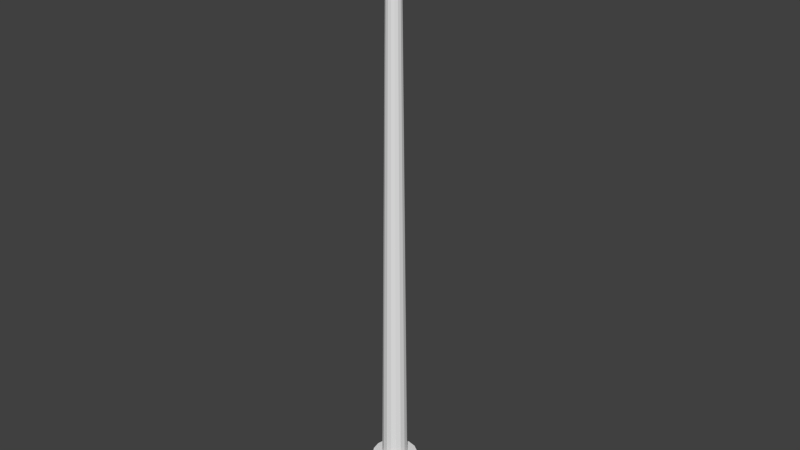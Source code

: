 # Source: eolienne.blend  (saved by Blender 2.69.0; exported with 4.5.12 LTS)
import bpy
from mathutils import Matrix  # noqa: F401  (used for matrix-valued properties, if any)

bpy.ops.wm.read_factory_settings(use_empty=True)
scene = bpy.context.scene
scene.name = 'Scene'

# ---- collections
col_collection_1 = bpy.data.collections.new('Collection 1'); scene.collection.children.link(col_collection_1)

# ---- world
world_world = bpy.data.worlds.new('World'); scene.world = world_world
world_world.color = (0.05088, 0.05088, 0.05088)
world_world.use_sun_shadow = False
world_world.sun_shadow_jitter_overblur = 0.0
world_world.cycles.sampling_method = 'MANUAL'
world_world.cycles.sample_map_resolution = 256

# ---- meshes
me_cylinder = bpy.data.meshes.new('Cylinder')
me_cylinder.from_pydata([(0.0, 1.0, -1.0), (-4.122e-07, 1.0, 2.5), (0.3827, 0.9239, -1.0), (0.3827, 0.9239, 2.5), (0.7071, 0.7071, -1.0), (0.7071, 0.7071, 2.5), (0.9239, 0.3827, -1.0), (0.9239, 0.3827, 2.5), (1.0, -4.371e-08, -1.0), (1.0, 3.685e-07, 2.5), (0.9239, -0.3827, -1.0), (0.9239, -0.3827, 2.5), (0.7071, -0.7071, -1.0), (0.7071, -0.7071, 2.5), (0.3827, -0.9239, -1.0), (0.3827, -0.9239, 2.5), (1.51e-07, -1.0, -1.0), (-2.612e-07, -1.0, 2.5), (-0.3827, -0.9239, -1.0), (-0.3827, -0.9239, 2.5), (-0.7071, -0.7071, -1.0), (-0.7071, -0.7071, 2.5), (-0.9239, -0.3827, -1.0), (-0.9239, -0.3827, 2.5), (-1.0, 1.192e-08, -1.0), (-1.0, 4.241e-07, 2.5), (-0.9239, 0.3827, -1.0), (-0.9239, 0.3827, 2.5), (-0.7071, 0.7071, -1.0), (-0.7071, 0.7071, 2.5), (-0.3827, 0.9239, -1.0), (-0.3827, 0.9239, 2.5), (-3.651e-07, 0.8722, 3.519), (0.3338, 0.8058, 3.519), (0.6168, 0.6168, 3.519), (0.8058, 0.3338, 3.519), (0.8722, 6.393e-07, 3.519), (0.8058, -0.3338, 3.519), (0.6168, -0.6168, 3.519), (0.3338, -0.8058, 3.519), (-2.334e-07, -0.8722, 3.519), (-0.3338, -0.8058, 3.519), (-0.6168, -0.6168, 3.519), (-0.8058, -0.3338, 3.519), (-0.8722, 6.878e-07, 3.519), (-0.8058, 0.3338, 3.519), (-0.6168, 0.6168, 3.519), (-0.3338, 0.8058, 3.519), (-5.199e-07, 0.6531, 4.732), (0.2499, 0.6034, 4.732), (0.4618, 0.4618, 4.732), (0.6034, 0.2499, 4.732), (0.6531, 9.556e-07, 4.732), (0.6034, -0.2499, 4.732), (0.4618, -0.4618, 4.732), (0.2499, -0.6034, 4.732), (-4.213e-07, -0.6531, 4.732), (-0.2499, -0.6034, 4.732), (-0.4618, -0.4618, 4.732), (-0.6034, -0.2499, 4.732), (-0.6531, 9.92e-07, 4.732), (-0.6034, 0.2499, 4.732), (-0.4618, 0.4618, 4.732), (-0.2499, 0.6034, 4.732), (-5.217e-07, 0.3894, 5.631), (0.149, 0.3597, 5.631), (0.2753, 0.2753, 5.631), (0.3597, 0.149, 5.631), (0.3894, 1.198e-06, 5.631), (0.3597, -0.149, 5.631), (0.2753, -0.2753, 5.631), (0.149, -0.3597, 5.631), (-4.629e-07, -0.3894, 5.631), (-0.149, -0.3597, 5.631), (-0.2753, -0.2753, 5.631), (-0.3597, -0.149, 5.631), (-0.3894, 1.22e-06, 5.631), (-0.3597, 0.149, 5.631), (-0.2753, 0.2753, 5.631), (-0.149, 0.3597, 5.631), (-5.986e-07, 0.07668, 6.306), (0.02934, 0.07084, 6.306), (0.05422, 0.05422, 6.306), (0.07084, 0.02934, 6.306), (0.07668, 1.408e-06, 6.306), (0.07084, -0.02934, 6.306), (0.05422, -0.05422, 6.306), (0.02934, -0.07084, 6.306), (-5.871e-07, -0.07668, 6.306), (-0.02934, -0.07084, 6.306), (-0.05422, -0.05422, 6.306), (-0.07084, -0.02934, 6.306), (-0.07668, 1.413e-06, 6.306), (-0.07084, 0.02934, 6.306), (-0.05422, 0.05422, 6.306), (-0.02934, 0.07084, 6.306)], [], [(0, 1, 3, 2), (2, 3, 5, 4), (4, 5, 7, 6), (6, 7, 9, 8), (8, 9, 11, 10), (10, 11, 13, 12), (12, 13, 15, 14), (14, 15, 17, 16), (16, 17, 19, 18), (18, 19, 21, 20), (20, 21, 23, 22), (22, 23, 25, 24), (24, 25, 27, 26), (26, 27, 29, 28), (1, 31, 47, 32), (30, 31, 1, 0), (28, 29, 31, 30), (0, 2, 4, 6, 8, 10, 12, 14, 16, 18, 20, 22, 24, 26, 28, 30), (32, 47, 63, 48), (17, 15, 39, 40), (25, 23, 43, 44), (9, 7, 35, 36), (23, 21, 42, 43), (7, 5, 34, 35), (31, 29, 46, 47), (15, 13, 38, 39), (13, 11, 37, 38), (21, 19, 41, 42), (5, 3, 33, 34), (3, 1, 32, 33), (29, 27, 45, 46), (27, 25, 44, 45), (11, 9, 36, 37), (19, 17, 40, 41), (56, 55, 71, 72), (44, 43, 59, 60), (40, 39, 55, 56), (36, 35, 51, 52), (37, 36, 52, 53), (33, 32, 48, 49), (45, 44, 60, 61), (41, 40, 56, 57), (42, 41, 57, 58), (38, 37, 53, 54), (34, 33, 49, 50), (46, 45, 61, 62), (47, 46, 62, 63), (43, 42, 58, 59), (39, 38, 54, 55), (35, 34, 50, 51), (64, 79, 95, 80), (52, 51, 67, 68), (48, 63, 79, 64), (60, 59, 75, 76), (61, 60, 76, 77), (57, 56, 72, 73), (53, 52, 68, 69), (49, 48, 64, 65), (62, 61, 77, 78), (58, 57, 73, 74), (54, 53, 69, 70), (50, 49, 65, 66), (51, 50, 66, 67), (63, 62, 78, 79), (59, 58, 74, 75), (55, 54, 70, 71), (81, 80, 95, 94, 93, 92, 91, 90, 89, 88, 87, 86, 85, 84, 83, 82), (76, 75, 91, 92), (72, 71, 87, 88), (68, 67, 83, 84), (65, 64, 80, 81), (77, 76, 92, 93), (73, 72, 88, 89), (69, 68, 84, 85), (70, 69, 85, 86), (66, 65, 81, 82), (78, 77, 93, 94), (74, 73, 89, 90), (75, 74, 90, 91), (71, 70, 86, 87), (67, 66, 82, 83), (79, 78, 94, 95)])
me_cylinder.use_remesh_preserve_volume = False
me_cylinder.use_remesh_preserve_attributes = False
me_cylinder.use_mirror_vertex_groups = False
me_cylinder.update()
me_cube = bpy.data.meshes.new('Cube')
me_cube.from_pydata([(-1.0, -0.5895, -1.0), (-1.0, 0.5895, -1.0), (1.0, 0.5895, -1.0), (1.0, -0.5895, -1.0), (-1.0, -1.0, 1.0), (-1.0, 1.0, 1.0), (1.0, 1.0, 1.0), (1.0, -1.0, 1.0), (-0.4998, 1.0, 1.0), (-0.4998, -1.0, 1.0), (-0.3563, 1.0, 1.0), (-0.3563, -1.0, 1.0), (-0.7374, 0.5218, 1.3), (-0.7374, -0.5218, 1.3), (-0.6626, 0.5218, 1.3), (-0.6626, -0.5218, 1.3), (0.1862, 1.0, 1.0), (0.0506, 1.0, 1.0), (-0.08503, 1.0, 1.0), (-0.2207, 1.0, 1.0), (0.1862, -1.0, 1.0), (0.0506, -1.0, 1.0), (-0.08503, -1.0, 1.0), (-0.2207, -1.0, 1.0), (-0.3335, 0.4987, 1.3), (-0.4011, 0.4987, 1.3), (-0.3335, -0.4987, 1.3), (-0.4011, -0.4987, 1.3), (-0.0578, 0.4798, 1.3), (-0.1229, 0.4798, 1.3), (-0.0578, -0.4798, 1.3), (-0.1229, -0.4798, 1.3)], [], [(4, 5, 1, 0), (6, 7, 3, 2), (9, 8, 5, 4), (7, 6, 16, 20), (10, 8, 12, 14), (23, 19, 10, 11), (15, 14, 12, 13), (8, 9, 13, 12), (9, 11, 15, 13), (11, 10, 14, 15), (2, 3, 0, 1), (6, 2, 1, 5, 8, 10, 19, 18, 17, 16), (17, 21, 31, 29), (21, 17, 18, 22), (23, 22, 26, 27), (26, 24, 25, 27), (19, 23, 27, 25), (18, 19, 25, 24), (22, 18, 24, 26), (30, 28, 29, 31), (16, 17, 29, 28), (20, 16, 28, 30), (21, 20, 30, 31), (9, 4, 0, 3, 7, 20, 21, 22, 23, 11)])
me_cube.use_remesh_preserve_volume = False
me_cube.use_remesh_preserve_attributes = False
me_cube.use_mirror_vertex_groups = False
me_cube.update()
me_cylinder_001 = bpy.data.meshes.new('Cylinder.001')
me_cylinder_001.from_pydata([(0.0, 1.0, -1.0), (0.0, 1.0, 1.0), (0.3827, 0.9239, -1.0), (0.3827, 0.9239, 1.0), (0.7071, 0.7071, -1.0), (0.7071, 0.7071, 1.0), (0.9239, 0.3827, -1.0), (0.9239, 0.3827, 1.0), (1.0, -4.371e-08, -1.0), (1.0, -4.371e-08, 1.0), (0.9239, -0.3827, -1.0), (0.9239, -0.3827, 1.0), (0.7071, -0.7071, -1.0), (0.7071, -0.7071, 1.0), (0.3827, -0.9239, -1.0), (0.3827, -0.9239, 1.0), (1.51e-07, -1.0, -1.0), (1.51e-07, -1.0, 1.0), (-0.3827, -0.9239, -1.0), (-0.3827, -0.9239, 1.0), (-0.7071, -0.7071, -1.0), (-0.7071, -0.7071, 1.0), (-0.9239, -0.3827, -1.0), (-0.9239, -0.3827, 1.0), (-1.0, 1.192e-08, -1.0), (-1.0, 1.192e-08, 1.0), (-0.9239, 0.3827, -1.0), (-0.9239, 0.3827, 1.0), (-0.7071, 0.7071, -1.0), (-0.7071, 0.7071, 1.0), (-0.3827, 0.9239, -1.0), (-0.3827, 0.9239, 1.0), (1.613e-08, 0.5669, 1.0), (0.217, 0.5238, 1.0), (0.4009, 0.4009, 1.0), (0.5238, 0.217, 1.0), (0.5669, -1.994e-08, 1.0), (0.5238, -0.217, 1.0), (0.4009, -0.4009, 1.0), (0.217, -0.5238, 1.0), (1.017e-07, -0.5669, 1.0), (-0.217, -0.5238, 1.0), (-0.4009, -0.4009, 1.0), (-0.5238, -0.217, 1.0), (-0.5669, 1.16e-08, 1.0), (-0.5238, 0.217, 1.0), (-0.4009, 0.4009, 1.0), (-0.217, 0.5238, 1.0), (1.056e-07, 0.2939, 25.0), (0.1125, 0.2715, 25.0), (0.2078, 0.2078, 25.0), (0.2715, 0.1125, 25.0), (0.2939, -8.226e-09, 25.0), (0.2715, -0.1125, 25.0), (0.2078, -0.2078, 25.0), (0.1125, -0.2715, 25.0), (1.499e-07, -0.2939, 25.0), (-0.1125, -0.2715, 25.0), (-0.2078, -0.2078, 25.0), (-0.2715, -0.1125, 25.0), (-0.2939, 8.123e-09, 25.0), (-0.2715, 0.1125, 25.0), (-0.2078, 0.2078, 25.0), (-0.1125, 0.2715, 25.0)], [], [(0, 1, 3, 2), (2, 3, 5, 4), (4, 5, 7, 6), (6, 7, 9, 8), (8, 9, 11, 10), (10, 11, 13, 12), (12, 13, 15, 14), (14, 15, 17, 16), (16, 17, 19, 18), (18, 19, 21, 20), (20, 21, 23, 22), (22, 23, 25, 24), (24, 25, 27, 26), (26, 27, 29, 28), (21, 19, 41, 42), (30, 31, 1, 0), (28, 29, 31, 30), (0, 2, 4, 6, 8, 10, 12, 14, 16, 18, 20, 22, 24, 26, 28, 30), (38, 37, 53, 54), (5, 3, 33, 34), (3, 1, 32, 33), (29, 27, 45, 46), (13, 11, 37, 38), (27, 25, 44, 45), (11, 9, 36, 37), (19, 17, 40, 41), (17, 15, 39, 40), (25, 23, 43, 44), (9, 7, 35, 36), (1, 31, 47, 32), (7, 5, 34, 35), (31, 29, 46, 47), (15, 13, 38, 39), (23, 21, 42, 43), (49, 48, 63, 62, 61, 60, 59, 58, 57, 56, 55, 54, 53, 52, 51, 50), (34, 33, 49, 50), (46, 45, 61, 62), (42, 41, 57, 58), (43, 42, 58, 59), (39, 38, 54, 55), (35, 34, 50, 51), (47, 46, 62, 63), (32, 47, 63, 48), (44, 43, 59, 60), (40, 39, 55, 56), (36, 35, 51, 52), (33, 32, 48, 49), (45, 44, 60, 61), (41, 40, 56, 57), (37, 36, 52, 53)])
me_cylinder_001.use_remesh_preserve_volume = False
me_cylinder_001.use_remesh_preserve_attributes = False
me_cylinder_001.use_mirror_vertex_groups = False
me_cylinder_001.update()

# ---- objects
ob_cylinder_001 = bpy.data.objects.new('Cylinder.001', me_cylinder)
ob_cube = bpy.data.objects.new('Cube', me_cube)
ob_cylinder = bpy.data.objects.new('Cylinder', me_cylinder_001)

# ---- transforms, parenting, visibility, modifiers, constraints
ob_cylinder_001.location = (0.8549, 0.0, 25.89)
ob_cylinder_001.rotation_euler = (1.571, 0.0, 1.571)
ob_cylinder_001.scale = (0.4048, 0.4048, 0.1619)
ob_cylinder_001.lineart.crease_threshold = 0.0
ob_cube.location = (-0.2816, 0.0, 25.8)
ob_cube.scale = (1.0, 0.5, 0.5)
ob_cube.lineart.crease_threshold = 0.0
ob_cylinder.location = (0.0, 0.0, 0.3)
ob_cylinder.lineart.crease_threshold = 0.0

# ---- collection membership
col_collection_1.objects.link(ob_cylinder_001)
col_collection_1.objects.link(ob_cube)
col_collection_1.objects.link(ob_cylinder)

# ---- scene / render settings (as saved in the file)
scene.frame_start = 1; scene.frame_end = 250; scene.frame_set(1)
scene.render.engine = 'BLENDER_EEVEE_NEXT'
scene.render.image_settings.compression = 90
scene.render.resolution_percentage = 50
scene.render.dither_intensity = 0.0
scene.cycles.use_denoising = False
scene.cycles.samples = 10
scene.cycles.sampling_pattern = 'TABULATED_SOBOL'
scene.cycles.light_sampling_threshold = 0.0
scene.cycles.use_adaptive_sampling = False
scene.cycles.use_light_tree = False
scene.cycles.blur_glossy = 0.0
scene.cycles.volume_bounces = 1
scene.cycles.pixel_filter_type = 'GAUSSIAN'
scene.cycles.sample_clamp_indirect = 0.0
scene.view_settings.view_transform = 'Standard'
bpy.context.view_layer.update()

# ---- added for rendering (the .blend has no active camera and no usable light): camera, sun
cam_auto = bpy.data.cameras.new('AutoCamera')
cam_auto.lens = 50.0
cam_auto.sensor_width = 36.0
cam_auto.clip_end = 1000.0
ob_auto_camera = bpy.data.objects.new('AutoCamera', cam_auto)
scene.collection.objects.link(ob_auto_camera)
ob_auto_camera.location = (25.6568, -30.4315, 33.1642)
ob_auto_camera.rotation_euler = (1.09748, -7.21219e-08, 0.694738)
scene.camera = ob_auto_camera
light_auto_sun = bpy.data.lights.new('AutoSun', 'SUN')
light_auto_sun.energy = 3.0
light_auto_sun.angle = 0.0523599
ob_auto_sun = bpy.data.objects.new('AutoSun', light_auto_sun)
scene.collection.objects.link(ob_auto_sun)
ob_auto_sun.rotation_euler = (0.872665, 0.174533, 0.523599)
bpy.context.view_layer.update()
